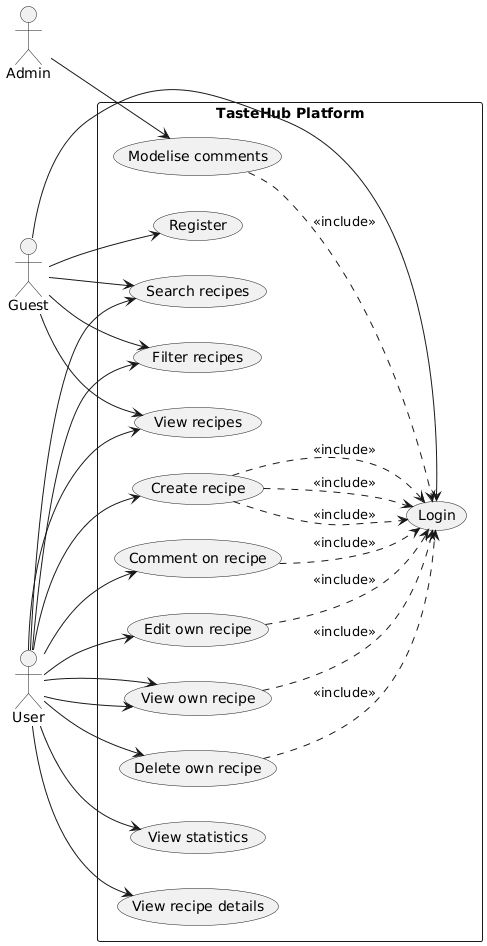

The diagram above was rendered by PlantUML. Its source (embedded in the PNG):
@startuml
left to right direction

actor Guest
actor User
actor Admin

rectangle "TasteHub Platform" {

  Guest --> (View recipes)
  Guest --> (Search recipes)
  Guest --> (Filter recipes)
  Guest --> (Register)
  Guest --> (Login)

  User --> (View recipes)
  User --> (Search recipes)
  User --> (Filter recipes)
  User --> (View recipe details)
  User --> (Create recipe)
  User --> (Edit own recipe)
  User --> (Delete own recipe)
  User --> (View own recipe)
  User --> (Comment on recipe)
  User --> (View own recipe)
  User --> (View statistics)

  Admin --> (Modelise comments)

  (Modelise comments) ..> (Login) : <<include>>
  (Create recipe) ..> (Login) : <<include>>
  (Edit own recipe) ..> (Login) : <<include>>
  (Delete own recipe) ..> (Login) : <<include>>
  (Comment on recipe) ..> (Login) : <<include>>
  (View own recipe) ..> (Login) : <<include>>
  (Create recipe) ..> (Login) : <<include>>
  (Create recipe) ..> (Login) : <<include>>


}
@enduml